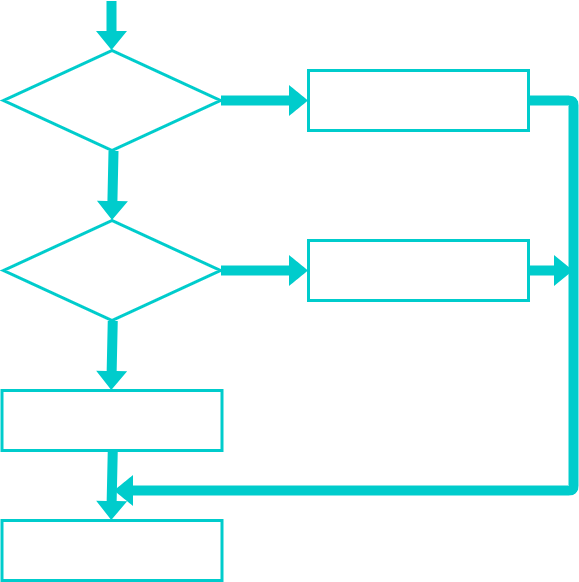

The diagram above was exported from draw.io. Its source (the exported page's mxGraphModel, read from the mxfile embedded in the PNG):
<mxGraphModel dx="1074" dy="1684" grid="1" gridSize="10" guides="1" tooltips="1" connect="1" arrows="1" fold="1" page="1" pageScale="1" pageWidth="850" pageHeight="1100" math="0" shadow="0">
  <root>
    <mxCell id="0" />
    <mxCell id="1" parent="0" />
    <mxCell id="109" value="" style="rhombus;whiteSpace=wrap;html=1;strokeColor=#00CCCC;strokeWidth=3;fillColor=none;" parent="1" vertex="1">
      <mxGeometry x="230" y="30" width="217" height="100" as="geometry" />
    </mxCell>
    <mxCell id="113" value="" style="rounded=0;whiteSpace=wrap;html=1;fillColor=none;strokeWidth=3;strokeColor=#00CCCC;" parent="1" vertex="1">
      <mxGeometry x="228.5" y="370" width="220" height="60" as="geometry" />
    </mxCell>
    <mxCell id="120" value="" style="shape=flexArrow;endArrow=classic;html=1;strokeWidth=1;fillColor=#00CCCC;strokeColor=none;exitX=0.507;exitY=1;exitDx=0;exitDy=0;exitPerimeter=0;entryX=0.5;entryY=0;entryDx=0;entryDy=0;" parent="1" source="109" target="136" edge="1">
      <mxGeometry width="50" height="50" relative="1" as="geometry">
        <mxPoint x="330" y="140" as="sourcePoint" />
        <mxPoint x="230" y="270" as="targetPoint" />
      </mxGeometry>
    </mxCell>
    <mxCell id="134" value="No" style="text;html=1;align=center;verticalAlign=middle;resizable=0;points=[];autosize=1;strokeColor=none;fillColor=none;fontFamily=Times New Roman;fontSize=30;fontColor=#FFFFFF;" parent="1" vertex="1">
      <mxGeometry x="280" y="130" width="50" height="40" as="geometry" />
    </mxCell>
    <mxCell id="136" value="" style="rhombus;whiteSpace=wrap;html=1;strokeColor=#00CCCC;strokeWidth=3;fillColor=none;" vertex="1" parent="1">
      <mxGeometry x="230" y="200" width="217" height="100" as="geometry" />
    </mxCell>
    <mxCell id="137" value="" style="rounded=0;whiteSpace=wrap;html=1;fillColor=none;strokeWidth=3;strokeColor=#00CCCC;" vertex="1" parent="1">
      <mxGeometry x="535" y="50" width="220" height="60" as="geometry" />
    </mxCell>
    <mxCell id="138" value="" style="rounded=0;whiteSpace=wrap;html=1;fillColor=none;strokeWidth=3;strokeColor=#00CCCC;" vertex="1" parent="1">
      <mxGeometry x="535" y="220" width="220" height="60" as="geometry" />
    </mxCell>
    <mxCell id="139" value="" style="rounded=0;whiteSpace=wrap;html=1;fillColor=none;strokeWidth=3;strokeColor=#00CCCC;" vertex="1" parent="1">
      <mxGeometry x="228.5" y="500" width="220" height="60" as="geometry" />
    </mxCell>
    <mxCell id="141" value="" style="shape=flexArrow;endArrow=classic;html=1;strokeWidth=1;fillColor=#00CCCC;strokeColor=none;exitX=0.507;exitY=1;exitDx=0;exitDy=0;exitPerimeter=0;entryX=0.5;entryY=0;entryDx=0;entryDy=0;" edge="1" parent="1">
      <mxGeometry width="50" height="50" relative="1" as="geometry">
        <mxPoint x="339.259" y="300" as="sourcePoint" />
        <mxPoint x="337.74" y="370" as="targetPoint" />
      </mxGeometry>
    </mxCell>
    <mxCell id="142" value="" style="shape=flexArrow;endArrow=classic;html=1;strokeWidth=1;fillColor=#00CCCC;strokeColor=none;exitX=0.507;exitY=1;exitDx=0;exitDy=0;exitPerimeter=0;entryX=0.5;entryY=0;entryDx=0;entryDy=0;" edge="1" parent="1">
      <mxGeometry width="50" height="50" relative="1" as="geometry">
        <mxPoint x="339.259" y="430" as="sourcePoint" />
        <mxPoint x="337.74" y="500" as="targetPoint" />
      </mxGeometry>
    </mxCell>
    <mxCell id="143" value="" style="shape=flexArrow;endArrow=classic;html=1;strokeWidth=1;fillColor=#00CCCC;strokeColor=none;exitX=1;exitY=0.5;exitDx=0;exitDy=0;entryX=0;entryY=0.5;entryDx=0;entryDy=0;" edge="1" parent="1" source="109" target="137">
      <mxGeometry width="50" height="50" relative="1" as="geometry">
        <mxPoint x="471.519" y="80" as="sourcePoint" />
        <mxPoint x="470" y="150" as="targetPoint" />
      </mxGeometry>
    </mxCell>
    <mxCell id="144" value="" style="shape=flexArrow;endArrow=classic;html=1;strokeWidth=1;fillColor=#00CCCC;strokeColor=none;exitX=1;exitY=0.5;exitDx=0;exitDy=0;entryX=0;entryY=0.5;entryDx=0;entryDy=0;" edge="1" parent="1" source="136" target="138">
      <mxGeometry width="50" height="50" relative="1" as="geometry">
        <mxPoint x="491.519" y="270" as="sourcePoint" />
        <mxPoint x="490" y="340" as="targetPoint" />
      </mxGeometry>
    </mxCell>
    <mxCell id="148" value="" style="shape=flexArrow;endArrow=classic;html=1;strokeWidth=1;fillColor=#00CCCC;strokeColor=none;exitX=1;exitY=0.5;exitDx=0;exitDy=0;" edge="1" parent="1" source="137">
      <mxGeometry width="50" height="50" relative="1" as="geometry">
        <mxPoint x="801.519" y="80" as="sourcePoint" />
        <mxPoint x="340" y="470" as="targetPoint" />
        <Array as="points">
          <mxPoint x="800" y="80" />
          <mxPoint x="800" y="470" />
        </Array>
      </mxGeometry>
    </mxCell>
    <mxCell id="149" value="" style="shape=flexArrow;endArrow=classic;html=1;strokeWidth=1;fillColor=#00CCCC;strokeColor=none;exitX=1;exitY=0.5;exitDx=0;exitDy=0;" edge="1" parent="1" source="138">
      <mxGeometry width="50" height="50" relative="1" as="geometry">
        <mxPoint x="770" y="249.5" as="sourcePoint" />
        <mxPoint x="800" y="250" as="targetPoint" />
      </mxGeometry>
    </mxCell>
    <mxCell id="150" value="x &amp;lt; 2" style="text;html=1;align=center;verticalAlign=middle;resizable=0;points=[];autosize=1;strokeColor=none;fillColor=none;fontFamily=Times New Roman;fontSize=30;fontColor=#FFFFFF;" vertex="1" parent="1">
      <mxGeometry x="298.5" y="60" width="80" height="40" as="geometry" />
    </mxCell>
    <mxCell id="151" value="x &amp;lt; 10" style="text;html=1;align=center;verticalAlign=middle;resizable=0;points=[];autosize=1;strokeColor=none;fillColor=none;fontFamily=Times New Roman;fontSize=30;fontColor=#FFFFFF;" vertex="1" parent="1">
      <mxGeometry x="293.5" y="230" width="90" height="40" as="geometry" />
    </mxCell>
    <mxCell id="152" value="print('Large')" style="text;html=1;align=center;verticalAlign=middle;resizable=0;points=[];autosize=1;strokeColor=none;fillColor=none;fontFamily=Times New Roman;fontSize=30;fontColor=#FFFFFF;" vertex="1" parent="1">
      <mxGeometry x="253.5" y="380" width="170" height="40" as="geometry" />
    </mxCell>
    <mxCell id="153" value="Yes" style="text;html=1;align=center;verticalAlign=middle;resizable=0;points=[];autosize=1;strokeColor=none;fillColor=none;fontFamily=Times New Roman;fontSize=30;fontColor=#FFFFFF;" vertex="1" parent="1">
      <mxGeometry x="455" y="40" width="60" height="40" as="geometry" />
    </mxCell>
    <mxCell id="154" value="Yes" style="text;html=1;align=center;verticalAlign=middle;resizable=0;points=[];autosize=1;strokeColor=none;fillColor=none;fontFamily=Times New Roman;fontSize=30;fontColor=#FFFFFF;" vertex="1" parent="1">
      <mxGeometry x="455" y="210" width="60" height="40" as="geometry" />
    </mxCell>
    <mxCell id="155" value="No" style="text;html=1;align=center;verticalAlign=middle;resizable=0;points=[];autosize=1;strokeColor=none;fillColor=none;fontFamily=Times New Roman;fontSize=30;fontColor=#FFFFFF;" vertex="1" parent="1">
      <mxGeometry x="280" y="310" width="50" height="40" as="geometry" />
    </mxCell>
    <mxCell id="156" value="print('Done')" style="text;html=1;align=center;verticalAlign=middle;resizable=0;points=[];autosize=1;strokeColor=none;fillColor=none;fontFamily=Times New Roman;fontSize=30;fontColor=#FFFFFF;" vertex="1" parent="1">
      <mxGeometry x="253.5" y="510" width="170" height="40" as="geometry" />
    </mxCell>
    <mxCell id="157" value="print('Medium')" style="text;html=1;align=center;verticalAlign=middle;resizable=0;points=[];autosize=1;strokeColor=none;fillColor=none;fontFamily=Times New Roman;fontSize=30;fontColor=#FFFFFF;" vertex="1" parent="1">
      <mxGeometry x="545" y="230" width="200" height="40" as="geometry" />
    </mxCell>
    <mxCell id="158" value="print('Small')" style="text;html=1;align=center;verticalAlign=middle;resizable=0;points=[];autosize=1;strokeColor=none;fillColor=none;fontFamily=Times New Roman;fontSize=30;fontColor=#FFFFFF;" vertex="1" parent="1">
      <mxGeometry x="560" y="60" width="170" height="40" as="geometry" />
    </mxCell>
    <mxCell id="159" value="" style="shape=flexArrow;endArrow=classic;html=1;strokeWidth=1;fillColor=#00CCCC;strokeColor=none;" edge="1" parent="1">
      <mxGeometry width="50" height="50" relative="1" as="geometry">
        <mxPoint x="338" y="-20" as="sourcePoint" />
        <mxPoint x="338" y="30" as="targetPoint" />
      </mxGeometry>
    </mxCell>
  </root>
</mxGraphModel>